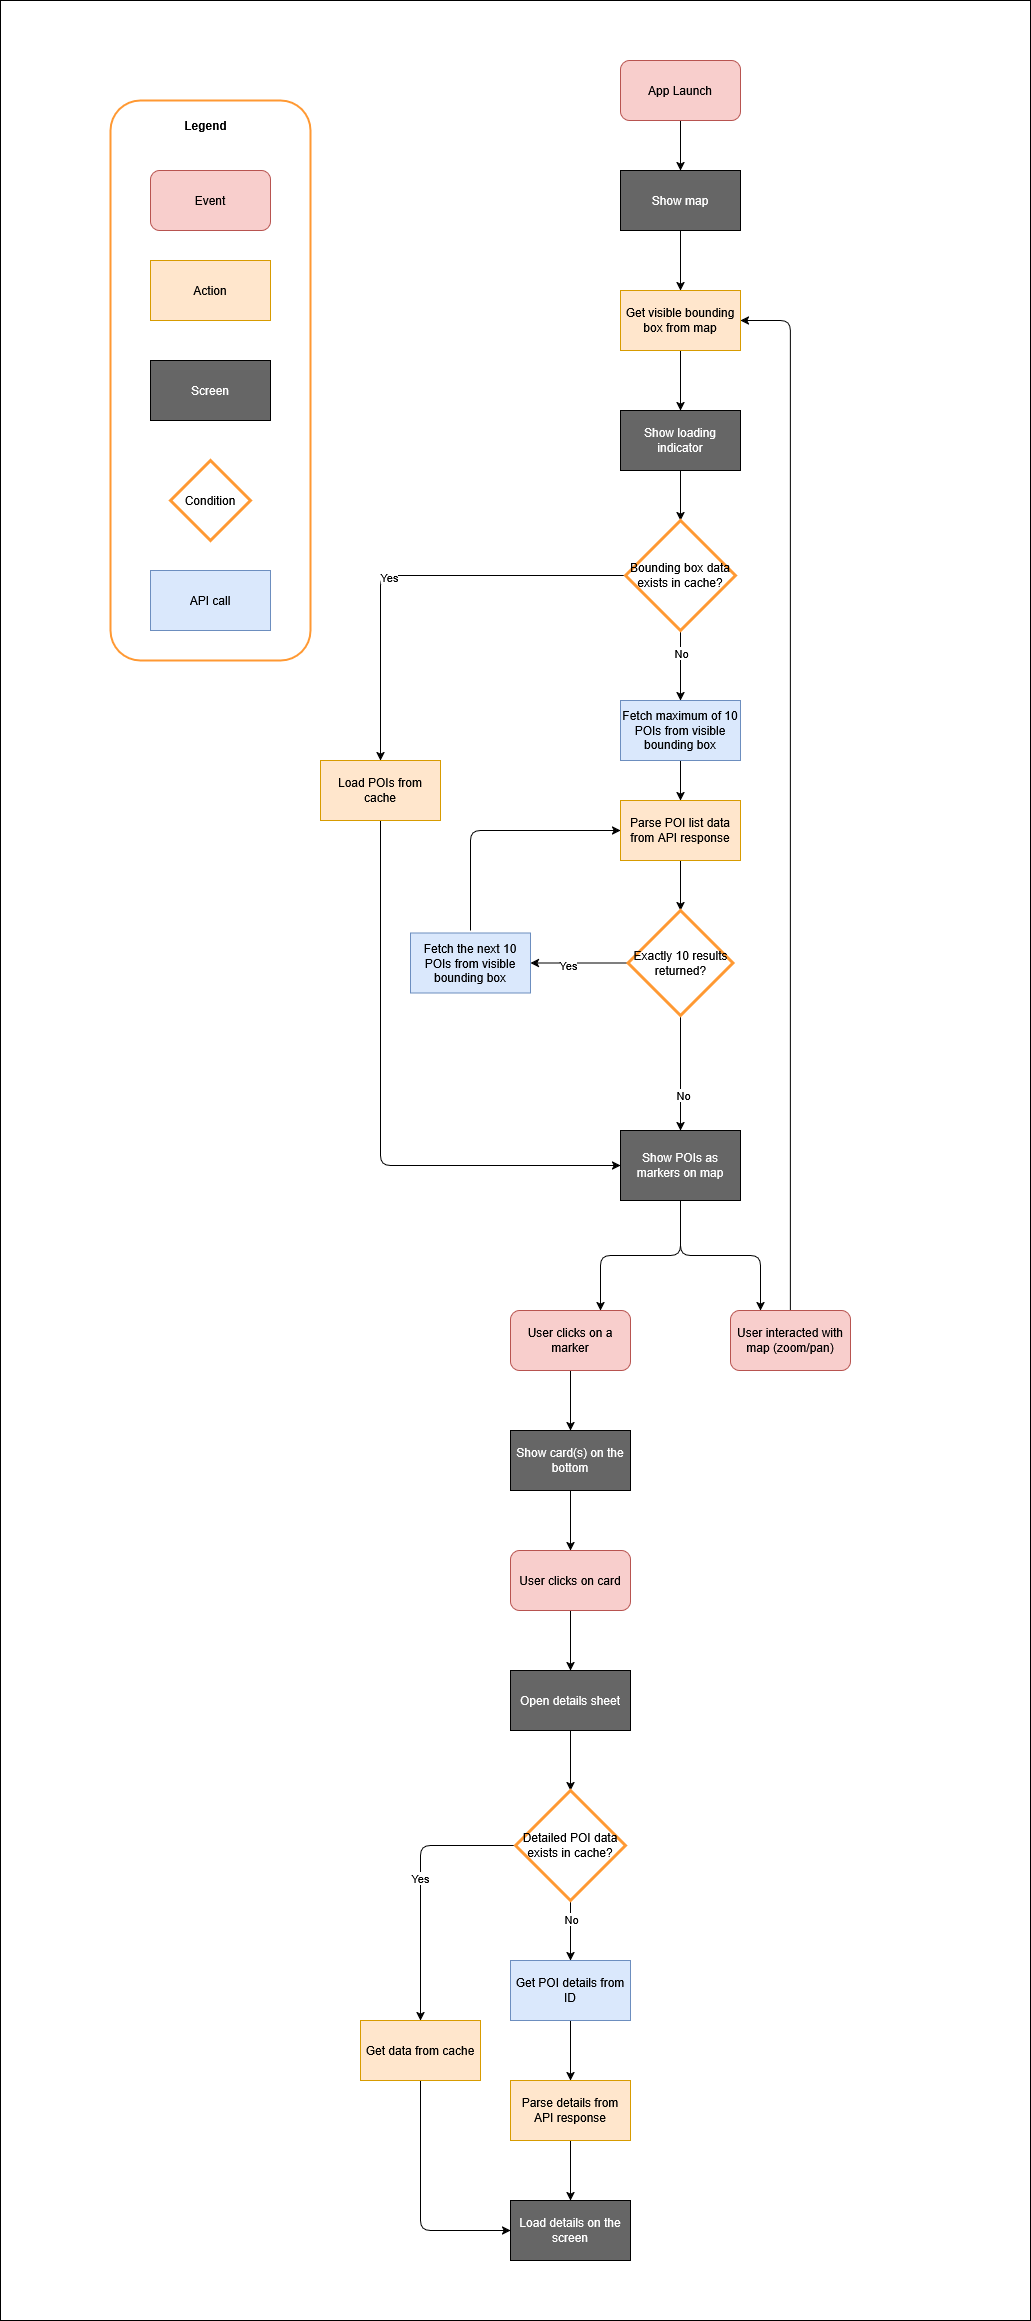

The diagram above was exported from draw.io. Its source (the exported page's mxGraphModel, read from the mxfile embedded in the PNG):
<mxGraphModel dx="2759" dy="2115" grid="1" gridSize="10" guides="1" tooltips="1" connect="1" arrows="1" fold="1" page="1" pageScale="1" pageWidth="850" pageHeight="1100" math="0" shadow="0">
  <root>
    <mxCell id="0" />
    <mxCell id="1" parent="0" />
    <mxCell id="9wsSXh4I1b8R1RSejzFR-91" value="" style="whiteSpace=wrap;html=1;" vertex="1" parent="1">
      <mxGeometry x="-90" y="-60" width="1030" height="2320" as="geometry" />
    </mxCell>
    <mxCell id="9wsSXh4I1b8R1RSejzFR-5" value="" style="rounded=1;whiteSpace=wrap;html=1;fillColor=none;strokeColor=#FF9933;strokeWidth=2;" vertex="1" parent="1">
      <mxGeometry x="20" y="40" width="200" height="560" as="geometry" />
    </mxCell>
    <mxCell id="9wsSXh4I1b8R1RSejzFR-1" value="Event" style="rounded=1;whiteSpace=wrap;html=1;fillColor=#f8cecc;strokeColor=#b85450;" vertex="1" parent="1">
      <mxGeometry x="60" y="110" width="120" height="60" as="geometry" />
    </mxCell>
    <mxCell id="9wsSXh4I1b8R1RSejzFR-39" style="edgeStyle=orthogonalEdgeStyle;rounded=0;orthogonalLoop=1;jettySize=auto;html=1;" edge="1" parent="1" source="9wsSXh4I1b8R1RSejzFR-2" target="9wsSXh4I1b8R1RSejzFR-38">
      <mxGeometry relative="1" as="geometry" />
    </mxCell>
    <mxCell id="9wsSXh4I1b8R1RSejzFR-2" value="Get POI details from ID" style="rounded=0;whiteSpace=wrap;html=1;fillColor=#dae8fc;strokeColor=#6c8ebf;" vertex="1" parent="1">
      <mxGeometry x="420" y="1900" width="120" height="60" as="geometry" />
    </mxCell>
    <mxCell id="9wsSXh4I1b8R1RSejzFR-3" value="&lt;div&gt;Screen&lt;/div&gt;" style="rounded=0;whiteSpace=wrap;html=1;fillColor=#666666;fontColor=#FFFFFF;" vertex="1" parent="1">
      <mxGeometry x="60" y="300" width="120" height="60" as="geometry" />
    </mxCell>
    <mxCell id="9wsSXh4I1b8R1RSejzFR-4" value="&lt;div&gt;Condition&lt;/div&gt;" style="rhombus;whiteSpace=wrap;html=1;fillColor=none;strokeColor=#FF9933;strokeWidth=3;" vertex="1" parent="1">
      <mxGeometry x="80" y="400" width="80" height="80" as="geometry" />
    </mxCell>
    <mxCell id="9wsSXh4I1b8R1RSejzFR-17" style="edgeStyle=orthogonalEdgeStyle;rounded=0;orthogonalLoop=1;jettySize=auto;html=1;" edge="1" parent="1" source="9wsSXh4I1b8R1RSejzFR-6" target="9wsSXh4I1b8R1RSejzFR-14">
      <mxGeometry relative="1" as="geometry" />
    </mxCell>
    <mxCell id="9wsSXh4I1b8R1RSejzFR-6" value="&lt;div&gt;App Launch&lt;/div&gt;" style="rounded=1;whiteSpace=wrap;html=1;fillColor=#f8cecc;strokeColor=#b85450;" vertex="1" parent="1">
      <mxGeometry x="530" width="120" height="60" as="geometry" />
    </mxCell>
    <mxCell id="9wsSXh4I1b8R1RSejzFR-81" style="edgeStyle=orthogonalEdgeStyle;rounded=0;orthogonalLoop=1;jettySize=auto;html=1;" edge="1" parent="1" source="9wsSXh4I1b8R1RSejzFR-11" target="9wsSXh4I1b8R1RSejzFR-43">
      <mxGeometry relative="1" as="geometry" />
    </mxCell>
    <mxCell id="9wsSXh4I1b8R1RSejzFR-11" value="&lt;div&gt;Fetch maximum of 10 POIs from visible bounding box&lt;/div&gt;" style="rounded=0;whiteSpace=wrap;html=1;fillColor=#dae8fc;strokeColor=#6c8ebf;" vertex="1" parent="1">
      <mxGeometry x="530" y="640" width="120" height="60" as="geometry" />
    </mxCell>
    <mxCell id="9wsSXh4I1b8R1RSejzFR-27" style="edgeStyle=orthogonalEdgeStyle;rounded=1;orthogonalLoop=1;jettySize=auto;html=1;entryX=0.25;entryY=0;entryDx=0;entryDy=0;curved=0;" edge="1" parent="1" source="9wsSXh4I1b8R1RSejzFR-12" target="9wsSXh4I1b8R1RSejzFR-15">
      <mxGeometry relative="1" as="geometry" />
    </mxCell>
    <mxCell id="9wsSXh4I1b8R1RSejzFR-29" style="edgeStyle=orthogonalEdgeStyle;rounded=1;orthogonalLoop=1;jettySize=auto;html=1;entryX=0.75;entryY=0;entryDx=0;entryDy=0;curved=0;" edge="1" parent="1" source="9wsSXh4I1b8R1RSejzFR-12" target="9wsSXh4I1b8R1RSejzFR-28">
      <mxGeometry relative="1" as="geometry" />
    </mxCell>
    <mxCell id="9wsSXh4I1b8R1RSejzFR-12" value="Show POIs as markers on map" style="rounded=0;whiteSpace=wrap;html=1;fillColor=#666666;fontColor=#FFFFFF;" vertex="1" parent="1">
      <mxGeometry x="530" y="1070" width="120" height="70" as="geometry" />
    </mxCell>
    <mxCell id="9wsSXh4I1b8R1RSejzFR-48" style="edgeStyle=orthogonalEdgeStyle;rounded=0;orthogonalLoop=1;jettySize=auto;html=1;entryX=0.5;entryY=0;entryDx=0;entryDy=0;" edge="1" parent="1" source="9wsSXh4I1b8R1RSejzFR-13" target="9wsSXh4I1b8R1RSejzFR-47">
      <mxGeometry relative="1" as="geometry" />
    </mxCell>
    <mxCell id="9wsSXh4I1b8R1RSejzFR-13" value="Get visible bounding box from map" style="rounded=0;whiteSpace=wrap;html=1;fillColor=#ffe6cc;strokeColor=#d79b00;" vertex="1" parent="1">
      <mxGeometry x="530" y="230" width="120" height="60" as="geometry" />
    </mxCell>
    <mxCell id="9wsSXh4I1b8R1RSejzFR-18" style="edgeStyle=orthogonalEdgeStyle;rounded=0;orthogonalLoop=1;jettySize=auto;html=1;entryX=0.5;entryY=0;entryDx=0;entryDy=0;" edge="1" parent="1" source="9wsSXh4I1b8R1RSejzFR-14" target="9wsSXh4I1b8R1RSejzFR-13">
      <mxGeometry relative="1" as="geometry" />
    </mxCell>
    <mxCell id="9wsSXh4I1b8R1RSejzFR-14" value="Show map" style="rounded=0;whiteSpace=wrap;html=1;fillColor=#666666;fontColor=#FFFFFF;" vertex="1" parent="1">
      <mxGeometry x="530" y="110" width="120" height="60" as="geometry" />
    </mxCell>
    <mxCell id="9wsSXh4I1b8R1RSejzFR-25" style="edgeStyle=orthogonalEdgeStyle;rounded=1;orthogonalLoop=1;jettySize=auto;html=1;entryX=1;entryY=0.5;entryDx=0;entryDy=0;curved=0;" edge="1" parent="1" source="9wsSXh4I1b8R1RSejzFR-15" target="9wsSXh4I1b8R1RSejzFR-13">
      <mxGeometry relative="1" as="geometry" />
    </mxCell>
    <mxCell id="9wsSXh4I1b8R1RSejzFR-15" value="User interacted with map (zoom/pan)" style="rounded=1;whiteSpace=wrap;html=1;fillColor=#f8cecc;strokeColor=#b85450;" vertex="1" parent="1">
      <mxGeometry x="640" y="1250" width="120" height="60" as="geometry" />
    </mxCell>
    <mxCell id="9wsSXh4I1b8R1RSejzFR-32" style="edgeStyle=orthogonalEdgeStyle;rounded=0;orthogonalLoop=1;jettySize=auto;html=1;entryX=0.5;entryY=0;entryDx=0;entryDy=0;" edge="1" parent="1" source="9wsSXh4I1b8R1RSejzFR-28" target="9wsSXh4I1b8R1RSejzFR-31">
      <mxGeometry relative="1" as="geometry" />
    </mxCell>
    <mxCell id="9wsSXh4I1b8R1RSejzFR-28" value="User clicks on a marker" style="rounded=1;whiteSpace=wrap;html=1;fillColor=#f8cecc;strokeColor=#b85450;" vertex="1" parent="1">
      <mxGeometry x="420" y="1250" width="120" height="60" as="geometry" />
    </mxCell>
    <mxCell id="9wsSXh4I1b8R1RSejzFR-30" value="API call" style="rounded=0;whiteSpace=wrap;html=1;fillColor=#dae8fc;strokeColor=#6c8ebf;" vertex="1" parent="1">
      <mxGeometry x="60" y="510" width="120" height="60" as="geometry" />
    </mxCell>
    <mxCell id="9wsSXh4I1b8R1RSejzFR-35" style="edgeStyle=orthogonalEdgeStyle;rounded=0;orthogonalLoop=1;jettySize=auto;html=1;entryX=0.5;entryY=0;entryDx=0;entryDy=0;" edge="1" parent="1" source="9wsSXh4I1b8R1RSejzFR-31" target="9wsSXh4I1b8R1RSejzFR-33">
      <mxGeometry relative="1" as="geometry" />
    </mxCell>
    <mxCell id="9wsSXh4I1b8R1RSejzFR-31" value="Show card(s) on the bottom" style="rounded=0;whiteSpace=wrap;html=1;fillColor=#666666;fontColor=#FFFFFF;" vertex="1" parent="1">
      <mxGeometry x="420" y="1370" width="120" height="60" as="geometry" />
    </mxCell>
    <mxCell id="9wsSXh4I1b8R1RSejzFR-36" style="edgeStyle=orthogonalEdgeStyle;rounded=0;orthogonalLoop=1;jettySize=auto;html=1;entryX=0.5;entryY=0;entryDx=0;entryDy=0;" edge="1" parent="1" source="9wsSXh4I1b8R1RSejzFR-33" target="9wsSXh4I1b8R1RSejzFR-34">
      <mxGeometry relative="1" as="geometry" />
    </mxCell>
    <mxCell id="9wsSXh4I1b8R1RSejzFR-33" value="User clicks on card" style="rounded=1;whiteSpace=wrap;html=1;fillColor=#f8cecc;strokeColor=#b85450;" vertex="1" parent="1">
      <mxGeometry x="420" y="1490" width="120" height="60" as="geometry" />
    </mxCell>
    <mxCell id="9wsSXh4I1b8R1RSejzFR-65" style="edgeStyle=orthogonalEdgeStyle;rounded=0;orthogonalLoop=1;jettySize=auto;html=1;" edge="1" parent="1" source="9wsSXh4I1b8R1RSejzFR-34" target="9wsSXh4I1b8R1RSejzFR-63">
      <mxGeometry relative="1" as="geometry" />
    </mxCell>
    <mxCell id="9wsSXh4I1b8R1RSejzFR-34" value="Open details sheet" style="rounded=0;whiteSpace=wrap;html=1;fillColor=#666666;fontColor=#FFFFFF;" vertex="1" parent="1">
      <mxGeometry x="420" y="1610" width="120" height="60" as="geometry" />
    </mxCell>
    <mxCell id="9wsSXh4I1b8R1RSejzFR-42" style="edgeStyle=orthogonalEdgeStyle;rounded=0;orthogonalLoop=1;jettySize=auto;html=1;entryX=0.5;entryY=0;entryDx=0;entryDy=0;" edge="1" parent="1" source="9wsSXh4I1b8R1RSejzFR-38" target="9wsSXh4I1b8R1RSejzFR-41">
      <mxGeometry relative="1" as="geometry" />
    </mxCell>
    <mxCell id="9wsSXh4I1b8R1RSejzFR-38" value="Parse details from API response" style="rounded=0;whiteSpace=wrap;html=1;fillColor=#ffe6cc;strokeColor=#d79b00;" vertex="1" parent="1">
      <mxGeometry x="420" y="2020" width="120" height="60" as="geometry" />
    </mxCell>
    <mxCell id="9wsSXh4I1b8R1RSejzFR-41" value="Load details on the screen" style="rounded=0;whiteSpace=wrap;html=1;fillColor=#666666;fontColor=#FFFFFF;" vertex="1" parent="1">
      <mxGeometry x="420" y="2140" width="120" height="60" as="geometry" />
    </mxCell>
    <mxCell id="9wsSXh4I1b8R1RSejzFR-82" style="edgeStyle=orthogonalEdgeStyle;rounded=0;orthogonalLoop=1;jettySize=auto;html=1;entryX=0.5;entryY=0;entryDx=0;entryDy=0;" edge="1" parent="1" source="9wsSXh4I1b8R1RSejzFR-43" target="9wsSXh4I1b8R1RSejzFR-79">
      <mxGeometry relative="1" as="geometry" />
    </mxCell>
    <mxCell id="9wsSXh4I1b8R1RSejzFR-43" value="Parse POI list data from API response" style="rounded=0;whiteSpace=wrap;html=1;fillColor=#ffe6cc;strokeColor=#d79b00;" vertex="1" parent="1">
      <mxGeometry x="530" y="740" width="120" height="60" as="geometry" />
    </mxCell>
    <mxCell id="9wsSXh4I1b8R1RSejzFR-46" value="Action" style="rounded=0;whiteSpace=wrap;html=1;fillColor=#ffe6cc;strokeColor=#d79b00;" vertex="1" parent="1">
      <mxGeometry x="60" y="200" width="120" height="60" as="geometry" />
    </mxCell>
    <mxCell id="9wsSXh4I1b8R1RSejzFR-52" style="edgeStyle=orthogonalEdgeStyle;rounded=0;orthogonalLoop=1;jettySize=auto;html=1;entryX=0.5;entryY=0;entryDx=0;entryDy=0;" edge="1" parent="1" source="9wsSXh4I1b8R1RSejzFR-47" target="9wsSXh4I1b8R1RSejzFR-50">
      <mxGeometry relative="1" as="geometry" />
    </mxCell>
    <mxCell id="9wsSXh4I1b8R1RSejzFR-47" value="Show loading indicator" style="rounded=0;whiteSpace=wrap;html=1;fillColor=#666666;fontColor=#FFFFFF;" vertex="1" parent="1">
      <mxGeometry x="530" y="350" width="120" height="60" as="geometry" />
    </mxCell>
    <mxCell id="9wsSXh4I1b8R1RSejzFR-53" style="edgeStyle=orthogonalEdgeStyle;rounded=0;orthogonalLoop=1;jettySize=auto;html=1;" edge="1" parent="1" source="9wsSXh4I1b8R1RSejzFR-50" target="9wsSXh4I1b8R1RSejzFR-11">
      <mxGeometry relative="1" as="geometry" />
    </mxCell>
    <mxCell id="9wsSXh4I1b8R1RSejzFR-54" value="&lt;div&gt;No&lt;/div&gt;" style="edgeLabel;html=1;align=center;verticalAlign=middle;resizable=0;points=[];" vertex="1" connectable="0" parent="9wsSXh4I1b8R1RSejzFR-53">
      <mxGeometry x="-0.3821" relative="1" as="geometry">
        <mxPoint as="offset" />
      </mxGeometry>
    </mxCell>
    <mxCell id="9wsSXh4I1b8R1RSejzFR-56" style="edgeStyle=orthogonalEdgeStyle;rounded=1;orthogonalLoop=1;jettySize=auto;html=1;curved=0;" edge="1" parent="1" source="9wsSXh4I1b8R1RSejzFR-50" target="9wsSXh4I1b8R1RSejzFR-55">
      <mxGeometry relative="1" as="geometry" />
    </mxCell>
    <mxCell id="9wsSXh4I1b8R1RSejzFR-57" value="&lt;div&gt;Yes&lt;/div&gt;" style="edgeLabel;html=1;align=center;verticalAlign=middle;resizable=0;points=[];" vertex="1" connectable="0" parent="9wsSXh4I1b8R1RSejzFR-56">
      <mxGeometry x="0.1044" y="1" relative="1" as="geometry">
        <mxPoint as="offset" />
      </mxGeometry>
    </mxCell>
    <mxCell id="9wsSXh4I1b8R1RSejzFR-50" value="Bounding box data exists in cache?" style="rhombus;whiteSpace=wrap;html=1;fillColor=none;strokeColor=#FF9933;strokeWidth=3;" vertex="1" parent="1">
      <mxGeometry x="535" y="460" width="110" height="110" as="geometry" />
    </mxCell>
    <mxCell id="9wsSXh4I1b8R1RSejzFR-89" style="edgeStyle=orthogonalEdgeStyle;rounded=1;orthogonalLoop=1;jettySize=auto;html=1;entryX=0;entryY=0.5;entryDx=0;entryDy=0;curved=0;" edge="1" parent="1" source="9wsSXh4I1b8R1RSejzFR-55" target="9wsSXh4I1b8R1RSejzFR-12">
      <mxGeometry relative="1" as="geometry">
        <Array as="points">
          <mxPoint x="290" y="1105" />
        </Array>
      </mxGeometry>
    </mxCell>
    <mxCell id="9wsSXh4I1b8R1RSejzFR-55" value="Load POIs from cache" style="rounded=0;whiteSpace=wrap;html=1;fillColor=#ffe6cc;strokeColor=#d79b00;" vertex="1" parent="1">
      <mxGeometry x="230" y="700" width="120" height="60" as="geometry" />
    </mxCell>
    <mxCell id="9wsSXh4I1b8R1RSejzFR-66" style="edgeStyle=orthogonalEdgeStyle;rounded=1;orthogonalLoop=1;jettySize=auto;html=1;entryX=0.5;entryY=0;entryDx=0;entryDy=0;curved=0;" edge="1" parent="1" source="9wsSXh4I1b8R1RSejzFR-63" target="9wsSXh4I1b8R1RSejzFR-2">
      <mxGeometry relative="1" as="geometry" />
    </mxCell>
    <mxCell id="9wsSXh4I1b8R1RSejzFR-67" value="No" style="edgeLabel;html=1;align=center;verticalAlign=middle;resizable=0;points=[];" vertex="1" connectable="0" parent="9wsSXh4I1b8R1RSejzFR-66">
      <mxGeometry x="-0.3953" y="1" relative="1" as="geometry">
        <mxPoint x="-1" as="offset" />
      </mxGeometry>
    </mxCell>
    <mxCell id="9wsSXh4I1b8R1RSejzFR-73" style="edgeStyle=orthogonalEdgeStyle;rounded=1;orthogonalLoop=1;jettySize=auto;html=1;entryX=0.5;entryY=0;entryDx=0;entryDy=0;curved=0;" edge="1" parent="1" source="9wsSXh4I1b8R1RSejzFR-63" target="9wsSXh4I1b8R1RSejzFR-71">
      <mxGeometry relative="1" as="geometry">
        <mxPoint x="330" y="1840" as="targetPoint" />
      </mxGeometry>
    </mxCell>
    <mxCell id="9wsSXh4I1b8R1RSejzFR-74" value="Yes" style="edgeLabel;html=1;align=center;verticalAlign=middle;resizable=0;points=[];" vertex="1" connectable="0" parent="9wsSXh4I1b8R1RSejzFR-73">
      <mxGeometry x="-0.0577" y="-1" relative="1" as="geometry">
        <mxPoint as="offset" />
      </mxGeometry>
    </mxCell>
    <mxCell id="9wsSXh4I1b8R1RSejzFR-63" value="Detailed POI data exists in cache?" style="rhombus;whiteSpace=wrap;html=1;fillColor=none;strokeColor=#FF9933;strokeWidth=3;" vertex="1" parent="1">
      <mxGeometry x="425" y="1730" width="110" height="110" as="geometry" />
    </mxCell>
    <mxCell id="9wsSXh4I1b8R1RSejzFR-76" style="edgeStyle=orthogonalEdgeStyle;rounded=1;orthogonalLoop=1;jettySize=auto;html=1;entryX=0;entryY=0.5;entryDx=0;entryDy=0;curved=0;" edge="1" parent="1" source="9wsSXh4I1b8R1RSejzFR-71" target="9wsSXh4I1b8R1RSejzFR-41">
      <mxGeometry relative="1" as="geometry">
        <Array as="points">
          <mxPoint x="330" y="2170" />
        </Array>
      </mxGeometry>
    </mxCell>
    <mxCell id="9wsSXh4I1b8R1RSejzFR-71" value="Get data from cache" style="rounded=0;whiteSpace=wrap;html=1;fillColor=#ffe6cc;strokeColor=#d79b00;" vertex="1" parent="1">
      <mxGeometry x="270" y="1960" width="120" height="60" as="geometry" />
    </mxCell>
    <mxCell id="9wsSXh4I1b8R1RSejzFR-83" style="edgeStyle=orthogonalEdgeStyle;rounded=0;orthogonalLoop=1;jettySize=auto;html=1;" edge="1" parent="1" source="9wsSXh4I1b8R1RSejzFR-79" target="9wsSXh4I1b8R1RSejzFR-12">
      <mxGeometry relative="1" as="geometry" />
    </mxCell>
    <mxCell id="9wsSXh4I1b8R1RSejzFR-84" value="No" style="edgeLabel;html=1;align=center;verticalAlign=middle;resizable=0;points=[];" vertex="1" connectable="0" parent="9wsSXh4I1b8R1RSejzFR-83">
      <mxGeometry x="0.3781" y="2" relative="1" as="geometry">
        <mxPoint as="offset" />
      </mxGeometry>
    </mxCell>
    <mxCell id="9wsSXh4I1b8R1RSejzFR-86" style="edgeStyle=orthogonalEdgeStyle;rounded=0;orthogonalLoop=1;jettySize=auto;html=1;entryX=1;entryY=0.5;entryDx=0;entryDy=0;" edge="1" parent="1" source="9wsSXh4I1b8R1RSejzFR-79" target="9wsSXh4I1b8R1RSejzFR-85">
      <mxGeometry relative="1" as="geometry" />
    </mxCell>
    <mxCell id="9wsSXh4I1b8R1RSejzFR-87" value="Yes" style="edgeLabel;html=1;align=center;verticalAlign=middle;resizable=0;points=[];" vertex="1" connectable="0" parent="9wsSXh4I1b8R1RSejzFR-86">
      <mxGeometry x="0.2375" y="2" relative="1" as="geometry">
        <mxPoint as="offset" />
      </mxGeometry>
    </mxCell>
    <mxCell id="9wsSXh4I1b8R1RSejzFR-79" value="Exactly 10 results returned?" style="rhombus;whiteSpace=wrap;html=1;fillColor=none;strokeColor=#FF9933;strokeWidth=3;" vertex="1" parent="1">
      <mxGeometry x="537.5" y="850" width="105" height="105" as="geometry" />
    </mxCell>
    <mxCell id="9wsSXh4I1b8R1RSejzFR-88" style="edgeStyle=orthogonalEdgeStyle;rounded=1;orthogonalLoop=1;jettySize=auto;html=1;entryX=0;entryY=0.5;entryDx=0;entryDy=0;curved=0;" edge="1" parent="1" target="9wsSXh4I1b8R1RSejzFR-43">
      <mxGeometry relative="1" as="geometry">
        <mxPoint x="379.99652173913074" y="870" as="sourcePoint" />
        <mxPoint x="510.04" y="770" as="targetPoint" />
        <Array as="points">
          <mxPoint x="380" y="770" />
        </Array>
      </mxGeometry>
    </mxCell>
    <mxCell id="9wsSXh4I1b8R1RSejzFR-85" value="&lt;div&gt;Fetch the next 10 POIs from visible bounding box&lt;/div&gt;" style="rounded=0;whiteSpace=wrap;html=1;fillColor=#dae8fc;strokeColor=#6c8ebf;" vertex="1" parent="1">
      <mxGeometry x="320" y="872.5" width="120" height="60" as="geometry" />
    </mxCell>
    <mxCell id="9wsSXh4I1b8R1RSejzFR-90" value="&lt;b&gt;Legend&lt;/b&gt;" style="text;html=1;align=center;verticalAlign=middle;resizable=0;points=[];autosize=1;strokeColor=none;fillColor=none;" vertex="1" parent="1">
      <mxGeometry x="80" y="50" width="70" height="30" as="geometry" />
    </mxCell>
  </root>
</mxGraphModel>